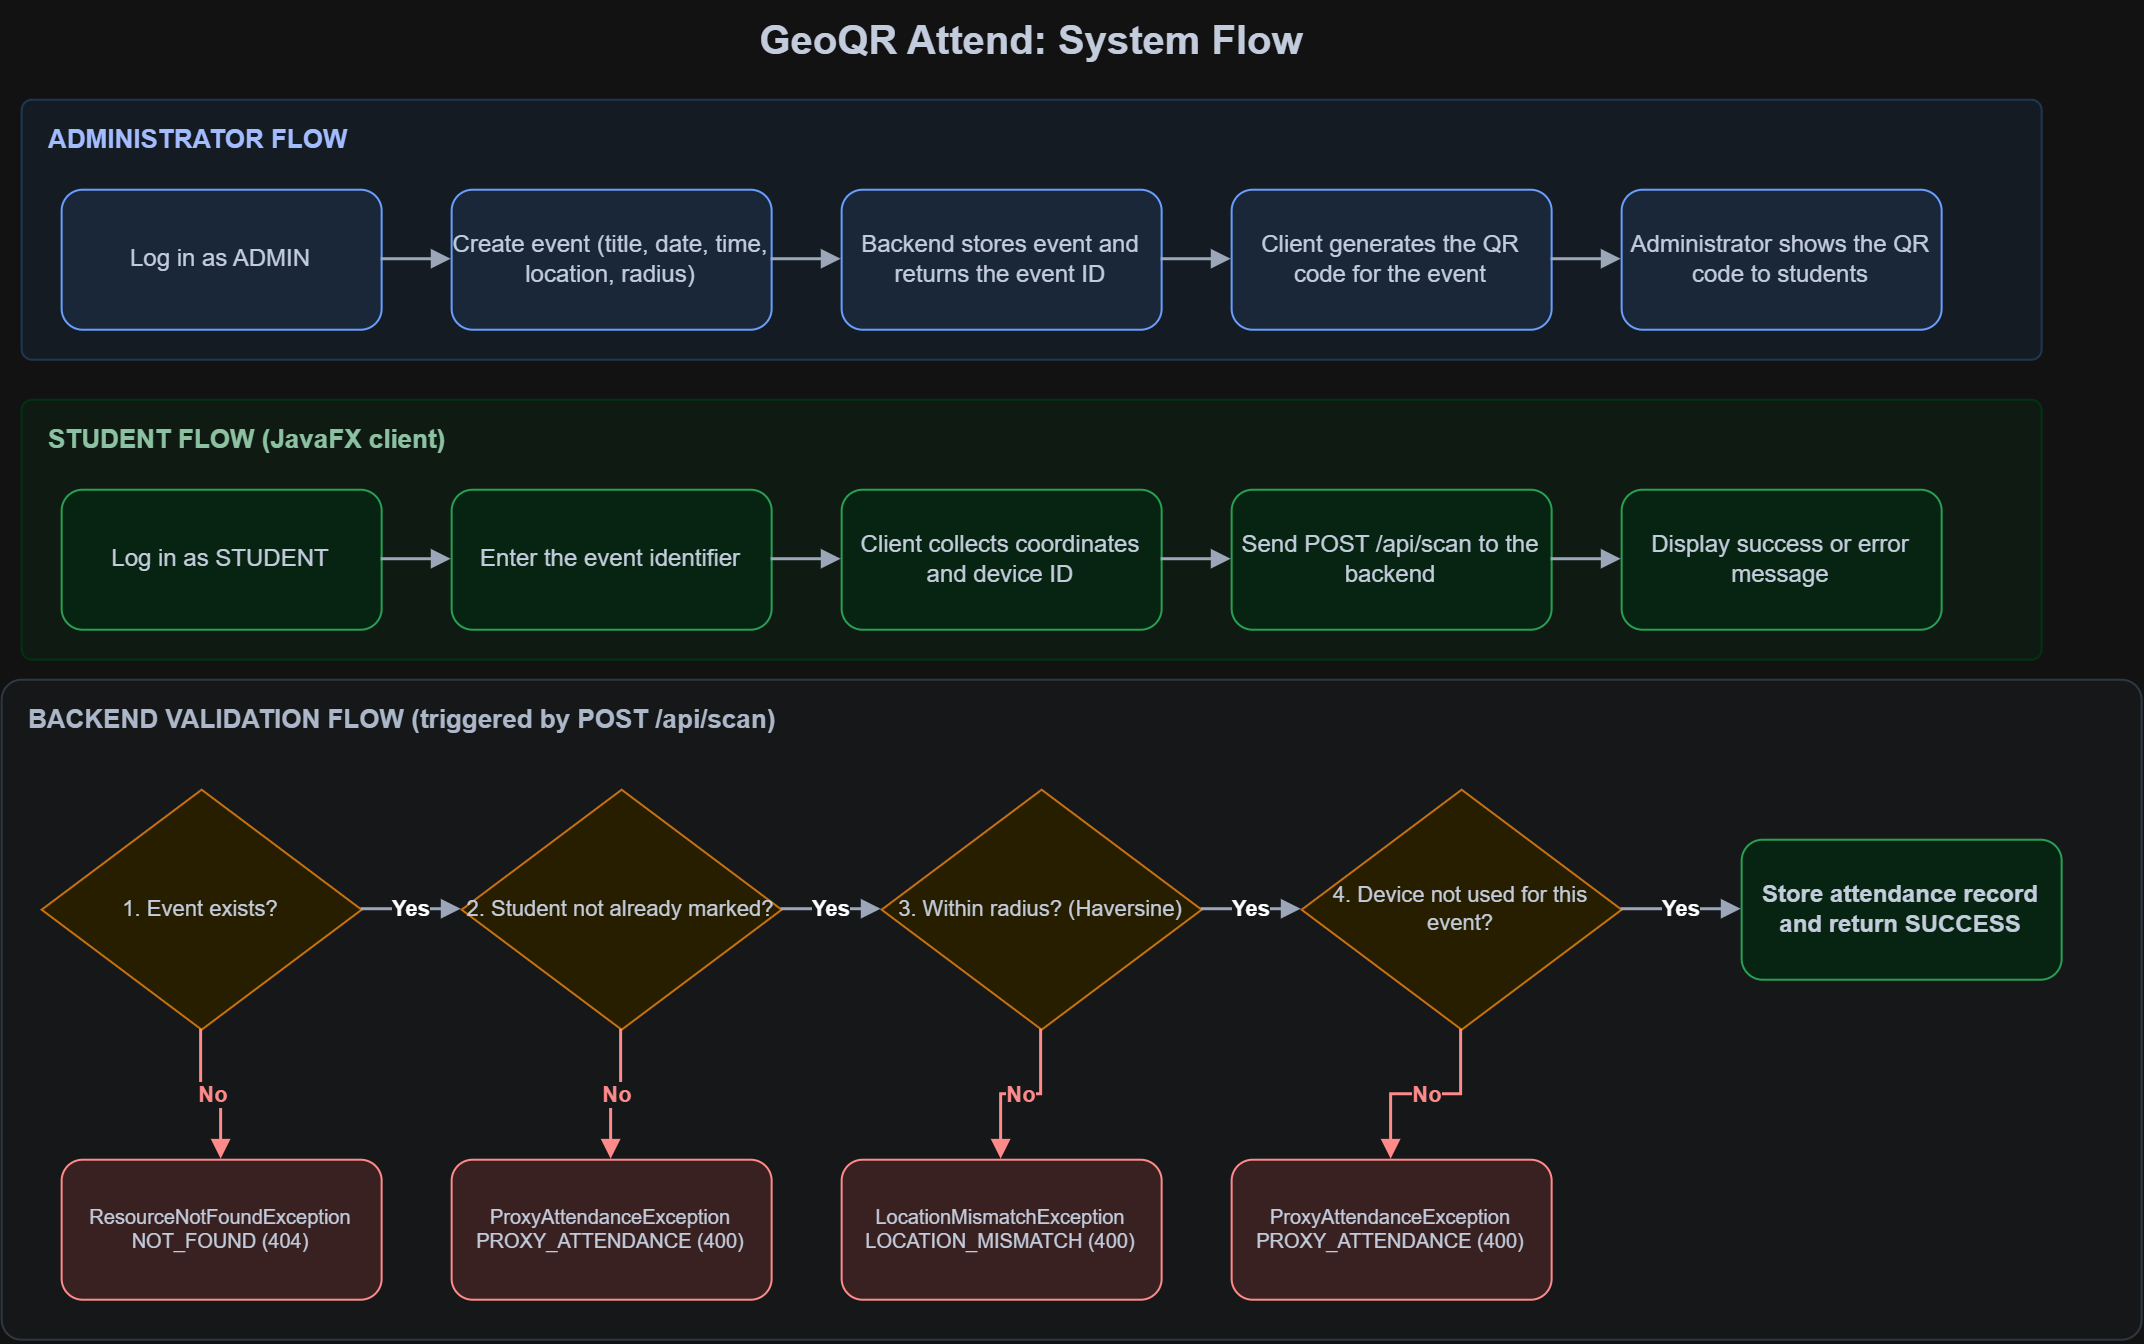

The diagram above was exported from draw.io. Its source (the exported page's mxGraphModel, read from the mxfile embedded in the PNG):
<mxGraphModel dx="1321" dy="799" grid="1" gridSize="10" guides="1" tooltips="1" connect="1" arrows="1" fold="1" page="1" pageScale="1" pageWidth="827" pageHeight="1169" math="0" shadow="0">
  <root>
    <mxCell id="0" />
    <mxCell id="1" parent="0" />
    <mxCell id="title" parent="1" style="text;html=1;align=center;verticalAlign=middle;fontSize=20;fontStyle=1;fontColor=#1E293B;" value="GeoQR Attend: System Flow" vertex="1">
      <mxGeometry height="40" width="1010" x="20" y="10" as="geometry" />
    </mxCell>
    <mxCell id="laneA" parent="1" style="rounded=1;whiteSpace=wrap;html=1;fillColor=#EFF6FF;strokeColor=#BFDBFE;arcSize=4;verticalAlign=top;align=left;spacingLeft=12;spacingTop=6;fontStyle=1;fontSize=13;fontColor=#1E3A8A;" value="ADMINISTRATOR FLOW" vertex="1">
      <mxGeometry height="130" width="1010" x="20" y="60" as="geometry" />
    </mxCell>
    <mxCell id="a1" parent="1" style="rounded=1;whiteSpace=wrap;html=1;fillColor=#DBEAFE;strokeColor=#2563EB;fontSize=12;fontColor=#1E293B;arcSize=15;" value="Log in as ADMIN" vertex="1">
      <mxGeometry height="70" width="160" x="40" y="105" as="geometry" />
    </mxCell>
    <mxCell id="a2" parent="1" style="rounded=1;whiteSpace=wrap;html=1;fillColor=#DBEAFE;strokeColor=#2563EB;fontSize=12;fontColor=#1E293B;arcSize=15;" value="Create event (title, date, time, location, radius)" vertex="1">
      <mxGeometry height="70" width="160" x="235" y="105" as="geometry" />
    </mxCell>
    <mxCell id="a3" parent="1" style="rounded=1;whiteSpace=wrap;html=1;fillColor=#DBEAFE;strokeColor=#2563EB;fontSize=12;fontColor=#1E293B;arcSize=15;" value="Backend stores event and returns the event ID" vertex="1">
      <mxGeometry height="70" width="160" x="430" y="105" as="geometry" />
    </mxCell>
    <mxCell id="a4" parent="1" style="rounded=1;whiteSpace=wrap;html=1;fillColor=#DBEAFE;strokeColor=#2563EB;fontSize=12;fontColor=#1E293B;arcSize=15;" value="Client generates the QR code for the event" vertex="1">
      <mxGeometry height="70" width="160" x="625" y="105" as="geometry" />
    </mxCell>
    <mxCell id="a5" parent="1" style="rounded=1;whiteSpace=wrap;html=1;fillColor=#DBEAFE;strokeColor=#2563EB;fontSize=12;fontColor=#1E293B;arcSize=15;" value="Administrator shows the QR code to students" vertex="1">
      <mxGeometry height="70" width="160" x="820" y="105" as="geometry" />
    </mxCell>
    <mxCell id="ea1" edge="1" parent="1" source="a1" style="edgeStyle=orthogonalEdgeStyle;rounded=0;html=1;endArrow=block;endFill=1;strokeColor=#475569;strokeWidth=1.5;" target="a2">
      <mxGeometry relative="1" as="geometry" />
    </mxCell>
    <mxCell id="ea2" edge="1" parent="1" source="a2" style="edgeStyle=orthogonalEdgeStyle;rounded=0;html=1;endArrow=block;endFill=1;strokeColor=#475569;strokeWidth=1.5;" target="a3">
      <mxGeometry relative="1" as="geometry" />
    </mxCell>
    <mxCell id="ea3" edge="1" parent="1" source="a3" style="edgeStyle=orthogonalEdgeStyle;rounded=0;html=1;endArrow=block;endFill=1;strokeColor=#475569;strokeWidth=1.5;" target="a4">
      <mxGeometry relative="1" as="geometry" />
    </mxCell>
    <mxCell id="ea4" edge="1" parent="1" source="a4" style="edgeStyle=orthogonalEdgeStyle;rounded=0;html=1;endArrow=block;endFill=1;strokeColor=#475569;strokeWidth=1.5;" target="a5">
      <mxGeometry relative="1" as="geometry" />
    </mxCell>
    <mxCell id="laneS" parent="1" style="rounded=1;whiteSpace=wrap;html=1;fillColor=#F0FDF4;strokeColor=#BBF7D0;arcSize=4;verticalAlign=top;align=left;spacingLeft=12;spacingTop=6;fontStyle=1;fontSize=13;fontColor=#14532D;" value="STUDENT FLOW (JavaFX client)" vertex="1">
      <mxGeometry height="130" width="1010" x="20" y="210" as="geometry" />
    </mxCell>
    <mxCell id="s1" parent="1" style="rounded=1;whiteSpace=wrap;html=1;fillColor=#DCFCE7;strokeColor=#16A34A;fontSize=12;fontColor=#1E293B;arcSize=15;" value="Log in as STUDENT" vertex="1">
      <mxGeometry height="70" width="160" x="40" y="255" as="geometry" />
    </mxCell>
    <mxCell id="s2" parent="1" style="rounded=1;whiteSpace=wrap;html=1;fillColor=#DCFCE7;strokeColor=#16A34A;fontSize=12;fontColor=#1E293B;arcSize=15;" value="Enter the event identifier" vertex="1">
      <mxGeometry height="70" width="160" x="235" y="255" as="geometry" />
    </mxCell>
    <mxCell id="s3" parent="1" style="rounded=1;whiteSpace=wrap;html=1;fillColor=#DCFCE7;strokeColor=#16A34A;fontSize=12;fontColor=#1E293B;arcSize=15;" value="Client collects coordinates and device ID" vertex="1">
      <mxGeometry height="70" width="160" x="430" y="255" as="geometry" />
    </mxCell>
    <mxCell id="s4" parent="1" style="rounded=1;whiteSpace=wrap;html=1;fillColor=#DCFCE7;strokeColor=#16A34A;fontSize=12;fontColor=#1E293B;arcSize=15;" value="Send POST /api/scan to the backend" vertex="1">
      <mxGeometry height="70" width="160" x="625" y="255" as="geometry" />
    </mxCell>
    <mxCell id="s5" parent="1" style="rounded=1;whiteSpace=wrap;html=1;fillColor=#DCFCE7;strokeColor=#16A34A;fontSize=12;fontColor=#1E293B;arcSize=15;" value="Display success or error message" vertex="1">
      <mxGeometry height="70" width="160" x="820" y="255" as="geometry" />
    </mxCell>
    <mxCell id="es1" edge="1" parent="1" source="s1" style="edgeStyle=orthogonalEdgeStyle;rounded=0;html=1;endArrow=block;endFill=1;strokeColor=#475569;strokeWidth=1.5;" target="s2">
      <mxGeometry relative="1" as="geometry" />
    </mxCell>
    <mxCell id="es2" edge="1" parent="1" source="s2" style="edgeStyle=orthogonalEdgeStyle;rounded=0;html=1;endArrow=block;endFill=1;strokeColor=#475569;strokeWidth=1.5;" target="s3">
      <mxGeometry relative="1" as="geometry" />
    </mxCell>
    <mxCell id="es3" edge="1" parent="1" source="s3" style="edgeStyle=orthogonalEdgeStyle;rounded=0;html=1;endArrow=block;endFill=1;strokeColor=#475569;strokeWidth=1.5;" target="s4">
      <mxGeometry relative="1" as="geometry" />
    </mxCell>
    <mxCell id="es4" edge="1" parent="1" source="s4" style="edgeStyle=orthogonalEdgeStyle;rounded=0;html=1;endArrow=block;endFill=1;strokeColor=#475569;strokeWidth=1.5;" target="s5">
      <mxGeometry relative="1" as="geometry" />
    </mxCell>
    <mxCell id="laneB" parent="1" style="rounded=1;whiteSpace=wrap;html=1;fillColor=#F8FAFC;strokeColor=#CBD5E1;arcSize=3;verticalAlign=top;align=left;spacingLeft=12;spacingTop=6;fontStyle=1;fontSize=13;fontColor=#334155;" value="BACKEND VALIDATION FLOW (triggered by POST /api/scan)" vertex="1">
      <mxGeometry height="330" width="1070" x="10" y="350" as="geometry" />
    </mxCell>
    <mxCell id="d1" parent="1" style="rhombus;whiteSpace=wrap;html=1;fillColor=#FEF3C7;strokeColor=#D97706;fontSize=11;fontColor=#1E293B;" value="1. Event exists?" vertex="1">
      <mxGeometry height="120" width="160" x="30" y="405" as="geometry" />
    </mxCell>
    <mxCell id="d2" parent="1" style="rhombus;whiteSpace=wrap;html=1;fillColor=#FEF3C7;strokeColor=#D97706;fontSize=11;fontColor=#1E293B;" value="2. Student not already marked?" vertex="1">
      <mxGeometry height="120" width="160" x="240" y="405" as="geometry" />
    </mxCell>
    <mxCell id="d3" parent="1" style="rhombus;whiteSpace=wrap;html=1;fillColor=#FEF3C7;strokeColor=#D97706;fontSize=11;fontColor=#1E293B;" value="3. Within radius? (Haversine)" vertex="1">
      <mxGeometry height="120" width="160" x="450" y="405" as="geometry" />
    </mxCell>
    <mxCell id="d4" parent="1" style="rhombus;whiteSpace=wrap;html=1;fillColor=#FEF3C7;strokeColor=#D97706;fontSize=11;fontColor=#1E293B;" value="4. Device not used for this event?" vertex="1">
      <mxGeometry height="120" width="160" x="660" y="405" as="geometry" />
    </mxCell>
    <mxCell id="ok" parent="1" style="rounded=1;whiteSpace=wrap;html=1;fillColor=#DCFCE7;strokeColor=#16A34A;fontSize=12;fontColor=#1E293B;arcSize=15;fontStyle=1;" value="Store attendance record and return SUCCESS" vertex="1">
      <mxGeometry height="70" width="160" x="880" y="430" as="geometry" />
    </mxCell>
    <mxCell id="e1" parent="1" style="rounded=1;whiteSpace=wrap;html=1;fillColor=#FEE2E2;strokeColor=#DC2626;fontSize=10;fontColor=#1E293B;arcSize=15;" value="ResourceNotFoundException&lt;br&gt;NOT_FOUND (404)" vertex="1">
      <mxGeometry height="70" width="160" x="40" y="590" as="geometry" />
    </mxCell>
    <mxCell id="e2" parent="1" style="rounded=1;whiteSpace=wrap;html=1;fillColor=#FEE2E2;strokeColor=#DC2626;fontSize=10;fontColor=#1E293B;arcSize=15;" value="ProxyAttendanceException&lt;br&gt;PROXY_ATTENDANCE (400)" vertex="1">
      <mxGeometry height="70" width="160" x="235" y="590" as="geometry" />
    </mxCell>
    <mxCell id="e3" parent="1" style="rounded=1;whiteSpace=wrap;html=1;fillColor=#FEE2E2;strokeColor=#DC2626;fontSize=10;fontColor=#1E293B;arcSize=15;" value="LocationMismatchException&lt;br&gt;LOCATION_MISMATCH (400)" vertex="1">
      <mxGeometry height="70" width="160" x="430" y="590" as="geometry" />
    </mxCell>
    <mxCell id="e4" parent="1" style="rounded=1;whiteSpace=wrap;html=1;fillColor=#FEE2E2;strokeColor=#DC2626;fontSize=10;fontColor=#1E293B;arcSize=15;" value="ProxyAttendanceException&lt;br&gt;PROXY_ATTENDANCE (400)" vertex="1">
      <mxGeometry height="70" width="160" x="625" y="590" as="geometry" />
    </mxCell>
    <mxCell id="eb1" edge="1" parent="1" source="d1" style="edgeStyle=orthogonalEdgeStyle;rounded=0;html=1;endArrow=block;endFill=1;strokeColor=#475569;strokeWidth=1.5;fontSize=11;fontStyle=1;labelBackgroundColor=#F8FAFC;" target="d2" value="Yes">
      <mxGeometry relative="1" as="geometry" />
    </mxCell>
    <mxCell id="eb2" edge="1" parent="1" source="d2" style="edgeStyle=orthogonalEdgeStyle;rounded=0;html=1;endArrow=block;endFill=1;strokeColor=#475569;strokeWidth=1.5;fontSize=11;fontStyle=1;labelBackgroundColor=#F8FAFC;" target="d3" value="Yes">
      <mxGeometry relative="1" as="geometry" />
    </mxCell>
    <mxCell id="eb3" edge="1" parent="1" source="d3" style="edgeStyle=orthogonalEdgeStyle;rounded=0;html=1;endArrow=block;endFill=1;strokeColor=#475569;strokeWidth=1.5;fontSize=11;fontStyle=1;labelBackgroundColor=#F8FAFC;" target="d4" value="Yes">
      <mxGeometry relative="1" as="geometry" />
    </mxCell>
    <mxCell id="eb4" edge="1" parent="1" source="d4" style="edgeStyle=orthogonalEdgeStyle;rounded=0;html=1;endArrow=block;endFill=1;strokeColor=#475569;strokeWidth=1.5;fontSize=11;fontStyle=1;labelBackgroundColor=#F8FAFC;" target="ok" value="Yes">
      <mxGeometry relative="1" as="geometry" />
    </mxCell>
    <mxCell id="ed1" edge="1" parent="1" source="d1" style="edgeStyle=orthogonalEdgeStyle;rounded=0;html=1;endArrow=block;endFill=1;strokeColor=#DC2626;strokeWidth=1.5;fontSize=11;fontStyle=1;fontColor=#DC2626;labelBackgroundColor=#F8FAFC;" target="e1" value="No">
      <mxGeometry relative="1" as="geometry" />
    </mxCell>
    <mxCell id="ed2" edge="1" parent="1" source="d2" style="edgeStyle=orthogonalEdgeStyle;rounded=0;html=1;endArrow=block;endFill=1;strokeColor=#DC2626;strokeWidth=1.5;fontSize=11;fontStyle=1;fontColor=#DC2626;labelBackgroundColor=#F8FAFC;" target="e2" value="No">
      <mxGeometry relative="1" as="geometry" />
    </mxCell>
    <mxCell id="ed3" edge="1" parent="1" source="d3" style="edgeStyle=orthogonalEdgeStyle;rounded=0;html=1;endArrow=block;endFill=1;strokeColor=#DC2626;strokeWidth=1.5;fontSize=11;fontStyle=1;fontColor=#DC2626;labelBackgroundColor=#F8FAFC;" target="e3" value="No">
      <mxGeometry relative="1" as="geometry" />
    </mxCell>
    <mxCell id="ed4" edge="1" parent="1" source="d4" style="edgeStyle=orthogonalEdgeStyle;rounded=0;html=1;endArrow=block;endFill=1;strokeColor=#DC2626;strokeWidth=1.5;fontSize=11;fontStyle=1;fontColor=#DC2626;labelBackgroundColor=#F8FAFC;" target="e4" value="No">
      <mxGeometry relative="1" as="geometry" />
    </mxCell>
  </root>
</mxGraphModel>